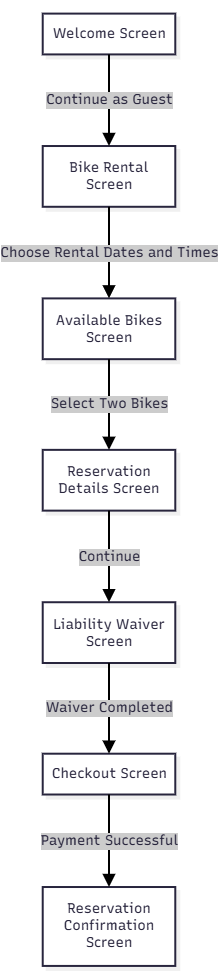

The diagram above was exported from draw.io. Its source (the exported page's mxGraphModel, read from the mxfile embedded in the PNG):
<mxGraphModel dx="2424" dy="1345" grid="1" gridSize="10" guides="1" tooltips="1" connect="1" arrows="1" fold="1" page="1" pageScale="1" pageWidth="1700" pageHeight="1100" math="0" shadow="0">
  <root>
    <mxCell id="0" />
    <mxCell id="1" parent="0" />
    <UserObject label="" mermaidData="{&#10;  &quot;data&quot;: &quot;\nflowchart TD\n    A[\&quot;Welcome Screen\&quot;] --&gt;|Continue as Guest| B[\&quot;Bike Rental Screen\&quot;]\n    B --&gt;|Choose Rental Dates and Times| C[\&quot;Available Bikes Screen\&quot;]\n    C --&gt;|Select Two Bikes| D[\&quot;Reservation Details Screen\&quot;]\n    D --&gt;|Continue| E[\&quot;Liability Waiver Screen\&quot;]\n    E --&gt;|Waiver Completed| F[\&quot;Checkout Screen\&quot;]\n    F --&gt;|Payment Successful| G[\&quot;Reservation Confirmation Screen\&quot;]\n&quot;,&#10;  &quot;config&quot;: null,&#10;  &quot;version&quot;: &quot;12&quot;&#10;}" id="eVKVoKaul8sBQfIMqACg-1">
      <mxCell connectable="0" parent="1" style="group;editIcon=1;lockedGroup=0;groupPadding=15 10 10 10;" vertex="1">
        <mxGeometry height="975" width="150" x="840" y="62" as="geometry" />
      </mxCell>
    </UserObject>
    <UserObject label="Welcome Screen" mermaidId="n:A" mermaidBaseStyle="html=1;whiteSpace=wrap;strokeWidth=2;fillColor=#ffffff;strokeColor=#28253D;fontColor=#28253D;fontFamily=Recursive;fontSize=14;shadow=1;shadowColor=#000000;shadowOffsetX=4;shadowOffsetY=4;shadowBlur=0;shadowOpacity=6;" mermaidBaseValue="Welcome Screen" id="eVKVoKaul8sBQfIMqACg-2">
      <mxCell parent="eVKVoKaul8sBQfIMqACg-1" style="html=1;whiteSpace=wrap;strokeWidth=2;fillColor=#ffffff;strokeColor=#28253D;fontColor=#28253D;fontFamily=Recursive;fontSize=14;shadow=1;shadowColor=#000000;shadowOffsetX=4;shadowOffsetY=4;shadowBlur=0;shadowOpacity=6;fontSource=https%3A%2F%2Ffonts.googleapis.com%2Fcss%3Ffamily%3DRecursive;" vertex="1">
        <mxGeometry height="40.81395348837209" width="132.5581395348837" x="8.720930232558139" y="13.604651162790697" as="geometry" />
      </mxCell>
    </UserObject>
    <UserObject label="Bike Rental Screen" mermaidId="n:B" mermaidBaseStyle="html=1;whiteSpace=wrap;strokeWidth=2;fillColor=#ffffff;strokeColor=#28253D;fontColor=#28253D;fontFamily=Recursive;fontSize=14;shadow=1;shadowColor=#000000;shadowOffsetX=4;shadowOffsetY=4;shadowBlur=0;shadowOpacity=6;" mermaidBaseValue="Bike Rental Screen" id="eVKVoKaul8sBQfIMqACg-3">
      <mxCell parent="eVKVoKaul8sBQfIMqACg-1" style="html=1;whiteSpace=wrap;strokeWidth=2;fillColor=#ffffff;strokeColor=#28253D;fontColor=#28253D;fontFamily=Recursive;fontSize=14;shadow=1;shadowColor=#000000;shadowOffsetX=4;shadowOffsetY=4;shadowBlur=0;shadowOpacity=6;labelWidth=120;fontSource=https%3A%2F%2Ffonts.googleapis.com%2Fcss%3Ffamily%3DRecursive;" vertex="1">
        <mxGeometry height="60.76744186046511" width="132.5581395348837" x="8.720930232558139" y="146.02325581395348" as="geometry" />
      </mxCell>
    </UserObject>
    <UserObject label="Available Bikes Screen" mermaidId="n:C" mermaidBaseStyle="html=1;whiteSpace=wrap;strokeWidth=2;fillColor=#ffffff;strokeColor=#28253D;fontColor=#28253D;fontFamily=Recursive;fontSize=14;shadow=1;shadowColor=#000000;shadowOffsetX=4;shadowOffsetY=4;shadowBlur=0;shadowOpacity=6;" mermaidBaseValue="Available Bikes Screen" id="eVKVoKaul8sBQfIMqACg-4">
      <mxCell parent="eVKVoKaul8sBQfIMqACg-1" style="html=1;whiteSpace=wrap;strokeWidth=2;fillColor=#ffffff;strokeColor=#28253D;fontColor=#28253D;fontFamily=Recursive;fontSize=14;shadow=1;shadowColor=#000000;shadowOffsetX=4;shadowOffsetY=4;shadowBlur=0;shadowOpacity=6;labelWidth=120;fontSource=https%3A%2F%2Ffonts.googleapis.com%2Fcss%3Ffamily%3DRecursive;" vertex="1">
        <mxGeometry height="60.76744186046511" width="132.5581395348837" x="8.720930232558139" y="298.39534883720927" as="geometry" />
      </mxCell>
    </UserObject>
    <UserObject label="Reservation Details Screen" mermaidId="n:D" mermaidBaseStyle="html=1;whiteSpace=wrap;strokeWidth=2;fillColor=#ffffff;strokeColor=#28253D;fontColor=#28253D;fontFamily=Recursive;fontSize=14;shadow=1;shadowColor=#000000;shadowOffsetX=4;shadowOffsetY=4;shadowBlur=0;shadowOpacity=6;" mermaidBaseValue="Reservation Details Screen" id="eVKVoKaul8sBQfIMqACg-5">
      <mxCell parent="eVKVoKaul8sBQfIMqACg-1" style="html=1;whiteSpace=wrap;strokeWidth=2;fillColor=#ffffff;strokeColor=#28253D;fontColor=#28253D;fontFamily=Recursive;fontSize=14;shadow=1;shadowColor=#000000;shadowOffsetX=4;shadowOffsetY=4;shadowBlur=0;shadowOpacity=6;labelWidth=120;fontSource=https%3A%2F%2Ffonts.googleapis.com%2Fcss%3Ffamily%3DRecursive;" vertex="1">
        <mxGeometry height="60.76744186046511" width="132.5581395348837" x="8.720930232558139" y="449.86046511627904" as="geometry" />
      </mxCell>
    </UserObject>
    <UserObject label="Liability Waiver Screen" mermaidId="n:E" mermaidBaseStyle="html=1;whiteSpace=wrap;strokeWidth=2;fillColor=#ffffff;strokeColor=#28253D;fontColor=#28253D;fontFamily=Recursive;fontSize=14;shadow=1;shadowColor=#000000;shadowOffsetX=4;shadowOffsetY=4;shadowBlur=0;shadowOpacity=6;" mermaidBaseValue="Liability Waiver Screen" id="eVKVoKaul8sBQfIMqACg-6">
      <mxCell parent="eVKVoKaul8sBQfIMqACg-1" style="html=1;whiteSpace=wrap;strokeWidth=2;fillColor=#ffffff;strokeColor=#28253D;fontColor=#28253D;fontFamily=Recursive;fontSize=14;shadow=1;shadowColor=#000000;shadowOffsetX=4;shadowOffsetY=4;shadowBlur=0;shadowOpacity=6;labelWidth=120;fontSource=https%3A%2F%2Ffonts.googleapis.com%2Fcss%3Ffamily%3DRecursive;" vertex="1">
        <mxGeometry height="60.76744186046511" width="132.5581395348837" x="8.720930232558139" y="602.2325581395348" as="geometry" />
      </mxCell>
    </UserObject>
    <UserObject label="Checkout Screen" mermaidId="n:F" mermaidBaseStyle="html=1;whiteSpace=wrap;strokeWidth=2;fillColor=#ffffff;strokeColor=#28253D;fontColor=#28253D;fontFamily=Recursive;fontSize=14;shadow=1;shadowColor=#000000;shadowOffsetX=4;shadowOffsetY=4;shadowBlur=0;shadowOpacity=6;" mermaidBaseValue="Checkout Screen" id="eVKVoKaul8sBQfIMqACg-7">
      <mxCell parent="eVKVoKaul8sBQfIMqACg-1" style="html=1;whiteSpace=wrap;strokeWidth=2;fillColor=#ffffff;strokeColor=#28253D;fontColor=#28253D;fontFamily=Recursive;fontSize=14;shadow=1;shadowColor=#000000;shadowOffsetX=4;shadowOffsetY=4;shadowBlur=0;shadowOpacity=6;fontSource=https%3A%2F%2Ffonts.googleapis.com%2Fcss%3Ffamily%3DRecursive;" vertex="1">
        <mxGeometry height="40.81395348837209" width="132.5581395348837" x="8.720930232558139" y="753.6976744186046" as="geometry" />
      </mxCell>
    </UserObject>
    <UserObject label="Reservation Confirmation Screen" mermaidId="n:G" mermaidBaseStyle="html=1;whiteSpace=wrap;strokeWidth=2;fillColor=#ffffff;strokeColor=#28253D;fontColor=#28253D;fontFamily=Recursive;fontSize=14;shadow=1;shadowColor=#000000;shadowOffsetX=4;shadowOffsetY=4;shadowBlur=0;shadowOpacity=6;" mermaidBaseValue="Reservation Confirmation Screen" id="eVKVoKaul8sBQfIMqACg-8">
      <mxCell parent="eVKVoKaul8sBQfIMqACg-1" style="html=1;whiteSpace=wrap;strokeWidth=2;fillColor=#ffffff;strokeColor=#28253D;fontColor=#28253D;fontFamily=Recursive;fontSize=14;shadow=1;shadowColor=#000000;shadowOffsetX=4;shadowOffsetY=4;shadowBlur=0;shadowOpacity=6;labelWidth=120;fontSource=https%3A%2F%2Ffonts.googleapis.com%2Fcss%3Ffamily%3DRecursive;" vertex="1">
        <mxGeometry height="78.90697674418604" width="132.5581395348837" x="8.720930232558139" y="887.0232558139535" as="geometry" />
      </mxCell>
    </UserObject>
    <UserObject label="Continue as Guest" mermaidId="e:A-&gt;B#0" mermaidBaseStyle="edgeStyle=orthogonalEdgeStyle;rounded=1;curved=0;startArrow=none;endArrow=block;endSize=8;jumpStyle=arc;jumpSize=12;strokeColor=#000000;html=1;fontSize=16;labelBackgroundColor=#cccccc;fontFamily=Recursive;fontColor=#28253D;exitX=0.5;exitY=1;entryX=0.5;entryY=0;strokeWidth=2;targetPerimeterSpacing=4;" mermaidBaseValue="Continue as Guest" id="eVKVoKaul8sBQfIMqACg-9">
      <mxCell edge="1" parent="eVKVoKaul8sBQfIMqACg-1" source="eVKVoKaul8sBQfIMqACg-2" style="edgeStyle=orthogonalEdgeStyle;rounded=1;curved=0;startArrow=none;endArrow=block;endSize=8;jumpStyle=arc;jumpSize=12;strokeColor=#000000;html=1;fontSize=14;labelBackgroundColor=#cccccc;fontFamily=Recursive;fontColor=#28253D;exitX=0.5;exitY=1;entryX=0.5;entryY=0;strokeWidth=2;targetPerimeterSpacing=4;fontSource=https%3A%2F%2Ffonts.googleapis.com%2Fcss%3Ffamily%3DRecursive;" target="eVKVoKaul8sBQfIMqACg-3">
        <mxGeometry relative="1" as="geometry">
          <Array as="points" />
        </mxGeometry>
      </mxCell>
    </UserObject>
    <UserObject label="Choose Rental Dates and Times" mermaidId="e:B-&gt;C#0" mermaidBaseStyle="edgeStyle=orthogonalEdgeStyle;rounded=1;curved=0;startArrow=none;endArrow=block;endSize=8;jumpStyle=arc;jumpSize=12;strokeColor=#000000;html=1;fontSize=16;labelBackgroundColor=#cccccc;fontFamily=Recursive;fontColor=#28253D;exitX=0.5;exitY=1;entryX=0.5;entryY=0;strokeWidth=2;targetPerimeterSpacing=4;" mermaidBaseValue="Choose Rental Dates and Times" id="eVKVoKaul8sBQfIMqACg-10">
      <mxCell edge="1" parent="eVKVoKaul8sBQfIMqACg-1" source="eVKVoKaul8sBQfIMqACg-3" style="edgeStyle=orthogonalEdgeStyle;rounded=1;curved=0;startArrow=none;endArrow=block;endSize=8;jumpStyle=arc;jumpSize=12;strokeColor=#000000;html=1;fontSize=14;labelBackgroundColor=#cccccc;fontFamily=Recursive;fontColor=#28253D;exitX=0.5;exitY=1;entryX=0.5;entryY=0;strokeWidth=2;targetPerimeterSpacing=4;fontSource=https%3A%2F%2Ffonts.googleapis.com%2Fcss%3Ffamily%3DRecursive;" target="eVKVoKaul8sBQfIMqACg-4">
        <mxGeometry relative="1" as="geometry">
          <Array as="points" />
        </mxGeometry>
      </mxCell>
    </UserObject>
    <UserObject label="Select Two Bikes" mermaidId="e:C-&gt;D#0" mermaidBaseStyle="edgeStyle=orthogonalEdgeStyle;rounded=1;curved=0;startArrow=none;endArrow=block;endSize=8;jumpStyle=arc;jumpSize=12;strokeColor=#000000;html=1;fontSize=16;labelBackgroundColor=#cccccc;fontFamily=Recursive;fontColor=#28253D;exitX=0.5;exitY=0.99;entryX=0.5;entryY=0;strokeWidth=2;targetPerimeterSpacing=4;" mermaidBaseValue="Select Two Bikes" id="eVKVoKaul8sBQfIMqACg-11">
      <mxCell edge="1" parent="eVKVoKaul8sBQfIMqACg-1" source="eVKVoKaul8sBQfIMqACg-4" style="edgeStyle=orthogonalEdgeStyle;rounded=1;curved=0;startArrow=none;endArrow=block;endSize=8;jumpStyle=arc;jumpSize=12;strokeColor=#000000;html=1;fontSize=14;labelBackgroundColor=#cccccc;fontFamily=Recursive;fontColor=#28253D;exitX=0.5;exitY=0.99;entryX=0.5;entryY=0;strokeWidth=2;targetPerimeterSpacing=4;fontSource=https%3A%2F%2Ffonts.googleapis.com%2Fcss%3Ffamily%3DRecursive;" target="eVKVoKaul8sBQfIMqACg-5">
        <mxGeometry relative="1" as="geometry">
          <Array as="points" />
        </mxGeometry>
      </mxCell>
    </UserObject>
    <UserObject label="Continue" mermaidId="e:D-&gt;E#0" mermaidBaseStyle="edgeStyle=orthogonalEdgeStyle;rounded=1;curved=0;startArrow=none;endArrow=block;endSize=8;jumpStyle=arc;jumpSize=12;strokeColor=#000000;html=1;fontSize=16;labelBackgroundColor=#cccccc;fontFamily=Recursive;fontColor=#28253D;exitX=0.5;exitY=1;entryX=0.5;entryY=0;strokeWidth=2;targetPerimeterSpacing=4;" mermaidBaseValue="Continue" id="eVKVoKaul8sBQfIMqACg-12">
      <mxCell edge="1" parent="eVKVoKaul8sBQfIMqACg-1" source="eVKVoKaul8sBQfIMqACg-5" style="edgeStyle=orthogonalEdgeStyle;rounded=1;curved=0;startArrow=none;endArrow=block;endSize=8;jumpStyle=arc;jumpSize=12;strokeColor=#000000;html=1;fontSize=14;labelBackgroundColor=#cccccc;fontFamily=Recursive;fontColor=#28253D;exitX=0.5;exitY=1;entryX=0.5;entryY=0;strokeWidth=2;targetPerimeterSpacing=4;fontSource=https%3A%2F%2Ffonts.googleapis.com%2Fcss%3Ffamily%3DRecursive;" target="eVKVoKaul8sBQfIMqACg-6">
        <mxGeometry relative="1" as="geometry">
          <Array as="points" />
        </mxGeometry>
      </mxCell>
    </UserObject>
    <UserObject label="Waiver Completed" mermaidId="e:E-&gt;F#0" mermaidBaseStyle="edgeStyle=orthogonalEdgeStyle;rounded=1;curved=0;startArrow=none;endArrow=block;endSize=8;jumpStyle=arc;jumpSize=12;strokeColor=#000000;html=1;fontSize=16;labelBackgroundColor=#cccccc;fontFamily=Recursive;fontColor=#28253D;exitX=0.5;exitY=0.99;entryX=0.5;entryY=0.01;strokeWidth=2;targetPerimeterSpacing=4;" mermaidBaseValue="Waiver Completed" id="eVKVoKaul8sBQfIMqACg-13">
      <mxCell edge="1" parent="eVKVoKaul8sBQfIMqACg-1" source="eVKVoKaul8sBQfIMqACg-6" style="edgeStyle=orthogonalEdgeStyle;rounded=1;curved=0;startArrow=none;endArrow=block;endSize=8;jumpStyle=arc;jumpSize=12;strokeColor=#000000;html=1;fontSize=14;labelBackgroundColor=#cccccc;fontFamily=Recursive;fontColor=#28253D;exitX=0.5;exitY=0.99;entryX=0.5;entryY=0.01;strokeWidth=2;targetPerimeterSpacing=4;fontSource=https%3A%2F%2Ffonts.googleapis.com%2Fcss%3Ffamily%3DRecursive;" target="eVKVoKaul8sBQfIMqACg-7">
        <mxGeometry relative="1" as="geometry">
          <Array as="points" />
        </mxGeometry>
      </mxCell>
    </UserObject>
    <UserObject label="Payment Successful" mermaidId="e:F-&gt;G#0" mermaidBaseStyle="edgeStyle=orthogonalEdgeStyle;rounded=1;curved=0;startArrow=none;endArrow=block;endSize=8;jumpStyle=arc;jumpSize=12;strokeColor=#000000;html=1;fontSize=16;labelBackgroundColor=#cccccc;fontFamily=Recursive;fontColor=#28253D;exitX=0.5;exitY=1;entryX=0.5;entryY=0;strokeWidth=2;targetPerimeterSpacing=4;" mermaidBaseValue="Payment Successful" id="eVKVoKaul8sBQfIMqACg-14">
      <mxCell edge="1" parent="eVKVoKaul8sBQfIMqACg-1" source="eVKVoKaul8sBQfIMqACg-7" style="edgeStyle=orthogonalEdgeStyle;rounded=1;curved=0;startArrow=none;endArrow=block;endSize=8;jumpStyle=arc;jumpSize=12;strokeColor=#000000;html=1;fontSize=14;labelBackgroundColor=#cccccc;fontFamily=Recursive;fontColor=#28253D;exitX=0.5;exitY=1;entryX=0.5;entryY=0;strokeWidth=2;targetPerimeterSpacing=4;fontSource=https%3A%2F%2Ffonts.googleapis.com%2Fcss%3Ffamily%3DRecursive;" target="eVKVoKaul8sBQfIMqACg-8">
        <mxGeometry relative="1" as="geometry">
          <Array as="points" />
        </mxGeometry>
      </mxCell>
    </UserObject>
  </root>
</mxGraphModel>